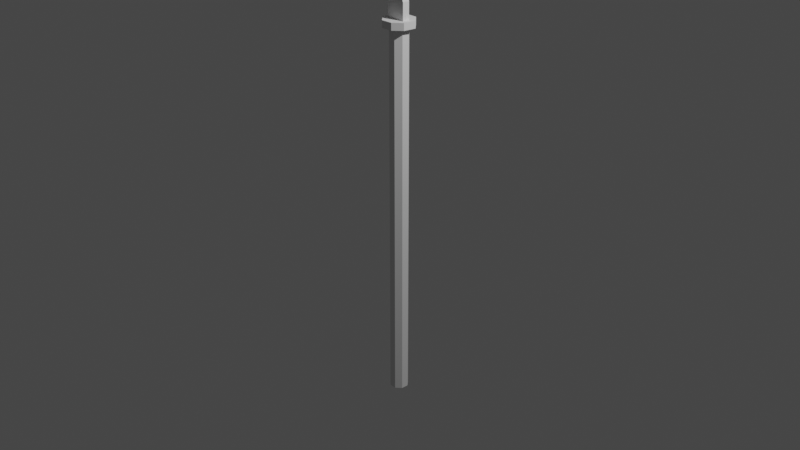 # Source: Speer.blend  (saved by Blender 2.83.19; exported with 4.5.12 LTS)
import bpy
from mathutils import Matrix  # noqa: F401  (used for matrix-valued properties, if any)

bpy.ops.wm.read_factory_settings(use_empty=True)
scene = bpy.context.scene
scene.name = 'Scene'

# ---- collections
col_collection = bpy.data.collections.new('Collection'); scene.collection.children.link(col_collection)

# ---- world
world_world = bpy.data.worlds.new('World'); scene.world = world_world
world_world.use_nodes = True; world_world.node_tree.nodes.clear()
_N = world_world.node_tree.nodes; _L = world_world.node_tree.links
n0 = _N.new('ShaderNodeOutputWorld'); n0.name = 'World Output'; n0.location = (300, 300)
n1 = _N.new('ShaderNodeBackground'); n1.name = 'Background'; n1.location = (10, 300)
n1.inputs[0].default_value = (0.05088, 0.05088, 0.05088, 1.0)
_L.new(n1.outputs[0], n0.inputs[0])
n0.is_active_output = True
world_world.color = (0.05088, 0.05088, 0.05088)
world_world.use_sun_shadow = False
world_world.sun_shadow_jitter_overblur = 0.0

# ---- cameras
cam_camera = bpy.data.cameras.new('Camera')
cam_camera.clip_end = 100.0
cam_camera.ortho_scale = 7.314

# ---- lights
light_light = bpy.data.lights.new('Light', 'POINT')
light_light.transmission_factor = 0.0
light_light.energy = 1000.0
light_light.shadow_soft_size = 0.1
light_light.shadow_maximum_resolution = 0.006
light_light.use_absolute_resolution = True

# ---- meshes
me_cylinder = bpy.data.meshes.new('Cylinder')
me_cylinder.from_pydata([(0.0, 0.1, -2.0), (9.368e-10, 0.1649, 2.0), (0.07071, 0.07071, -2.0), (0.1174, 0.1188, 2.0), (0.1, -4.371e-09, -2.0), (0.1703, -3.434e-09, 2.0), (0.07071, -0.07071, -2.0), (0.1097, -0.1184, 2.0), (-8.742e-09, -0.1, -2.0), (-5.932e-09, -0.1633, 2.0), (-0.07071, -0.07071, -2.0), (-0.1174, -0.1219, 2.0), (-0.1, 1.192e-09, -2.0), (-0.1708, 1.192e-09, 2.0), (-0.07071, 0.07071, -2.0), (-0.1274, 0.1154, 2.0), (0.07071, 0.07071, 2.0), (0.0, 0.1, 2.0), (0.1, -4.371e-09, 2.0), (0.07071, -0.07071, 2.0), (-8.742e-09, -0.1, 2.0), (-0.07071, -0.07071, 2.0), (-0.1, 1.192e-09, 2.0), (-0.07071, 0.07071, 2.0), (-0.01941, 0.0419, 2.075), (0.04454, 0.01965, 2.075), (0.1036, -0.002962, 2.075), (0.0768, -0.07397, 2.075), (0.005822, -0.04901, 2.075), (-0.0605, -0.02556, 2.075), (-0.1149, -0.003685, 2.075), (-0.08966, 0.06618, 2.075), (0.1174, 0.1188, 2.075), (9.368e-10, 0.1649, 2.075), (0.1703, -3.434e-09, 2.075), (0.1097, -0.1184, 2.075), (-5.932e-09, -0.1633, 2.075), (-0.1174, -0.1219, 2.075), (-0.1708, 1.192e-09, 2.075), (-0.1274, 0.1154, 2.075), (-0.03462, 0.04747, 2.411), (0.04453, 0.01965, 2.411), (0.1036, -0.002962, 2.251), (0.0768, -0.07397, 2.251), (0.01827, -0.05356, 2.411), (-0.0605, -0.02556, 2.411), (-0.1149, -0.003685, 2.252), (-0.08967, 0.06618, 2.252)], [], [(0, 17, 16, 2), (2, 16, 18, 4), (4, 18, 19, 6), (6, 19, 20, 8), (8, 20, 21, 10), (10, 21, 22, 12), (1, 15, 39, 33), (12, 22, 23, 14), (14, 23, 17, 0), (0, 2, 4, 6, 8, 10, 12, 14), (1, 3, 16, 17), (3, 5, 18, 16), (5, 7, 19, 18), (7, 9, 20, 19), (9, 11, 21, 20), (11, 13, 22, 21), (13, 15, 23, 22), (15, 1, 17, 23), (31, 30, 46, 47), (13, 11, 37, 38), (9, 7, 35, 36), (5, 3, 32, 34), (15, 13, 38, 39), (11, 9, 36, 37), (7, 5, 34, 35), (3, 1, 33, 32), (24, 25, 32, 33), (25, 26, 34, 32), (26, 27, 35, 34), (27, 28, 36, 35), (28, 29, 37, 36), (29, 30, 38, 37), (30, 31, 39, 38), (31, 24, 33, 39), (41, 40, 47, 46, 45, 44, 43, 42), (29, 28, 44, 45), (27, 26, 42, 43), (25, 24, 40, 41), (24, 31, 47, 40), (30, 29, 45, 46), (28, 27, 43, 44), (26, 25, 41, 42), (45, 44, 41, 40), (43, 42, 41, 44), (47, 46, 45, 40)])
_uv = me_cylinder.uv_layers.new(name='UVMap')
_uv.uv.foreach_set('vector', [1.0, 0.5, 1.0, 1.0, 0.875, 1.0, 0.875, 0.5, 0.875, 0.5, 0.875, 1.0, 0.75, 1.0, 0.75, 0.5, 0.75, 0.5, 0.75, 1.0, 0.625, 1.0, 0.625, 0.5, 0.625, 0.5, 0.625, 1.0, 0.5, 1.0, 0.5, 0.5, 0.5, 0.5, 0.5, 1.0, 0.375, 1.0, 0.375, 0.5, 0.375, 0.5, 0.375, 1.0, 0.25, 1.0, 0.25, 0.5, 0.25, 0.4203, 0.1296, 0.3704, 0.1296, 0.3704, 0.25, 0.4203, 0.25, 0.5, 0.25, 1.0, 0.125, 1.0, 0.125, 0.5, 0.125, 0.5, 0.125, 1.0, 0.0, 1.0, 0.0, 0.5, 0.75, 0.49, 0.9197, 0.4197, 0.99, 0.25, 0.9197, 0.08029, 0.75, 0.01, 0.5803, 0.08029, 0.51, 0.25, 0.5803, 0.4197, 0.25, 0.4203, 0.3704, 0.3704, 0.4197, 0.4197, 0.25, 0.49, 0.3704, 0.3704, 0.4203, 0.25, 0.49, 0.25, 0.4197, 0.4197, 0.4203, 0.25, 0.3704, 0.1296, 0.4197, 0.08029, 0.49, 0.25, 0.3704, 0.1296, 0.25, 0.0797, 0.25, 0.01, 0.4197, 0.08029, 0.25, 0.0797, 0.1296, 0.1296, 0.08029, 0.08029, 0.25, 0.01, 0.1296, 0.1296, 0.0797, 0.25, 0.01, 0.25, 0.08029, 0.08029, 0.0797, 0.25, 0.1296, 0.3704, 0.08029, 0.4197, 0.01, 0.25, 0.1296, 0.3704, 0.25, 0.4203, 0.25, 0.49, 0.08029, 0.4197, 0.1825, 0.3119, 0.1595, 0.2532, 0.1595, 0.2532, 0.1825, 0.3119, 0.0797, 0.25, 0.1296, 0.1296, 0.1296, 0.1296, 0.0797, 0.25, 0.25, 0.0797, 0.3704, 0.1296, 0.3704, 0.1296, 0.25, 0.0797, 0.4203, 0.25, 0.3704, 0.3704, 0.3704, 0.3704, 0.4203, 0.25, 0.1296, 0.3704, 0.0797, 0.25, 0.0797, 0.25, 0.1296, 0.3704, 0.1296, 0.1296, 0.25, 0.0797, 0.25, 0.0797, 0.1296, 0.1296, 0.3704, 0.1296, 0.4203, 0.25, 0.4203, 0.25, 0.3704, 0.1296, 0.3704, 0.3704, 0.25, 0.4203, 0.25, 0.4203, 0.3704, 0.3704, 0.252, 0.3395, 0.3151, 0.3134, 0.3704, 0.3704, 0.25, 0.4203, 0.3151, 0.3134, 0.3422, 0.2524, 0.4203, 0.25, 0.3704, 0.3704, 0.3422, 0.2524, 0.3113, 0.1876, 0.3704, 0.1296, 0.4203, 0.25, 0.3113, 0.1876, 0.25, 0.1626, 0.25, 0.0797, 0.3704, 0.1296, 0.25, 0.1626, 0.187, 0.1861, 0.1296, 0.1296, 0.25, 0.0797, 0.187, 0.1861, 0.1595, 0.2532, 0.0797, 0.25, 0.1296, 0.1296, 0.1595, 0.2532, 0.1825, 0.3119, 0.1296, 0.3704, 0.0797, 0.25, 0.1825, 0.3119, 0.252, 0.3395, 0.25, 0.4203, 0.1296, 0.3704, 0.3151, 0.3134, 0.252, 0.3395, 0.1825, 0.3119, 0.1595, 0.2532, 0.187, 0.1861, 0.25, 0.1626, 0.3113, 0.1876, 0.3422, 0.2524, 0.187, 0.1861, 0.25, 0.1626, 0.25, 0.1626, 0.187, 0.1861, 0.3113, 0.1876, 0.3422, 0.2524, 0.3422, 0.2524, 0.3113, 0.1876, 0.3151, 0.3134, 0.252, 0.3395, 0.252, 0.3395, 0.3151, 0.3134, 0.252, 0.3395, 0.1825, 0.3119, 0.1825, 0.3119, 0.252, 0.3395, 0.1595, 0.2532, 0.187, 0.1861, 0.187, 0.1861, 0.1595, 0.2532, 0.25, 0.1626, 0.3113, 0.1876, 0.3113, 0.1876, 0.25, 0.1626, 0.3422, 0.2524, 0.3151, 0.3134, 0.3151, 0.3134, 0.3422, 0.2524, 0.187, 0.1861, 0.25, 0.1626, 0.3151, 0.3134, 0.252, 0.3395, 0.0, 0.0, 0.0, 0.0, 0.0, 0.0, 0.0, 0.0, 0.0, 0.0, 0.0, 0.0, 0.0, 0.0, 0.0, 0.0])
me_cylinder.use_remesh_fix_poles = True
me_cylinder.use_remesh_preserve_attributes = False
me_cylinder.use_mirror_vertex_groups = False
me_cylinder.update()

# ---- objects
ob_light = bpy.data.objects.new('Light', light_light)
ob_camera = bpy.data.objects.new('Camera', cam_camera)
ob_cylinder = bpy.data.objects.new('Cylinder', me_cylinder)

# ---- transforms, parenting, visibility, modifiers, constraints
ob_light.location = (4.076, 1.005, 5.904)
ob_light.rotation_euler = (0.6503, 0.05522, 1.866)
ob_light.lock_rotations_4d = False
ob_light.empty_display_type = 'ARROWS'
ob_light.color = (0.0, 0.0, 0.0, 0.0)
ob_light.lineart.crease_threshold = 0.0
ob_camera.location = (7.359, -6.926, 4.958)
ob_camera.rotation_euler = (1.109, 0.0, 0.8149)
ob_camera.lock_rotations_4d = False
ob_camera.empty_display_type = 'ARROWS'
ob_camera.color = (0.0, 0.0, 0.0, 0.0)
ob_camera.display_type = 'WIRE'
ob_camera.lineart.crease_threshold = 0.0
ob_cylinder.location = (0.0, 0.0, 0.0)
ob_cylinder.rotation_euler = (0.0, -0.0, 0.3506)
ob_cylinder.lineart.crease_threshold = 0.0

# ---- collection membership
col_collection.objects.link(ob_light)
col_collection.objects.link(ob_camera)
col_collection.objects.link(ob_cylinder)

# ---- scene / render settings (as saved in the file)
scene.camera = ob_camera
scene.frame_start = 1; scene.frame_end = 250; scene.frame_set(1)
scene.render.engine = 'BLENDER_EEVEE_NEXT'
scene.cycles.use_denoising = False
scene.cycles.samples = 128
scene.cycles.sampling_pattern = 'TABULATED_SOBOL'
scene.cycles.use_adaptive_sampling = False
scene.cycles.use_light_tree = False
scene.view_settings.view_transform = 'Filmic'
bpy.context.view_layer.update()
